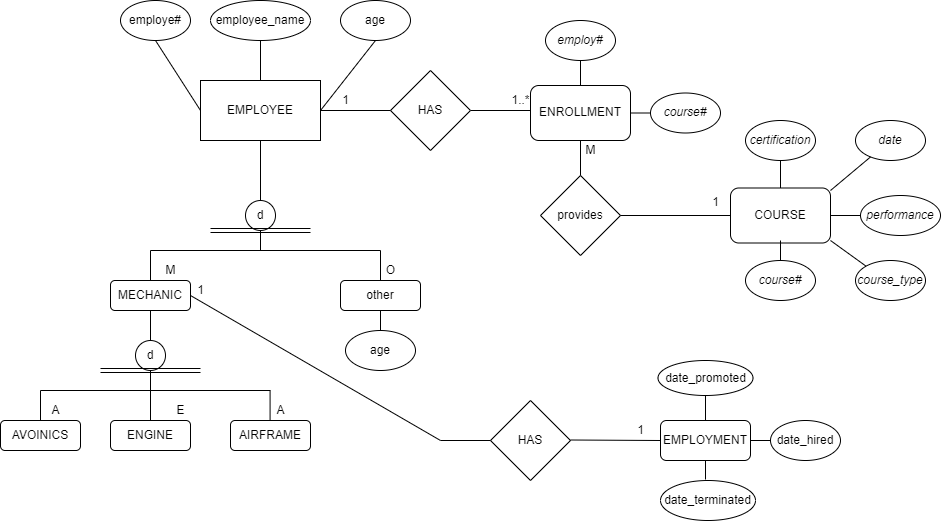

The diagram above was exported from draw.io. Its source (the exported page's mxGraphModel, read from the mxfile embedded in the PNG):
<mxGraphModel dx="1021" dy="562" grid="1" gridSize="10" guides="1" tooltips="1" connect="1" arrows="1" fold="1" page="1" pageScale="1" pageWidth="850" pageHeight="1100" math="0" shadow="0">
  <root>
    <mxCell id="0" />
    <mxCell id="1" parent="0" />
    <mxCell id="-yvq9GzT7H-cDWm9tgHC-2" value="EMPLOYEE" style="rounded=0;whiteSpace=wrap;html=1;" vertex="1" parent="1">
      <mxGeometry x="220" y="80" width="120" height="60" as="geometry" />
    </mxCell>
    <mxCell id="-yvq9GzT7H-cDWm9tgHC-3" value="employe#" style="ellipse;whiteSpace=wrap;html=1;" vertex="1" parent="1">
      <mxGeometry x="140" width="70" height="40" as="geometry" />
    </mxCell>
    <mxCell id="-yvq9GzT7H-cDWm9tgHC-4" value="employee_name" style="ellipse;whiteSpace=wrap;html=1;" vertex="1" parent="1">
      <mxGeometry x="230" width="100" height="40" as="geometry" />
    </mxCell>
    <mxCell id="-yvq9GzT7H-cDWm9tgHC-5" value="age" style="ellipse;whiteSpace=wrap;html=1;" vertex="1" parent="1">
      <mxGeometry x="360" width="70" height="40" as="geometry" />
    </mxCell>
    <mxCell id="-yvq9GzT7H-cDWm9tgHC-6" value="" style="endArrow=none;html=1;rounded=0;exitX=0;exitY=0.5;exitDx=0;exitDy=0;entryX=0.5;entryY=1;entryDx=0;entryDy=0;" edge="1" parent="1" source="-yvq9GzT7H-cDWm9tgHC-2" target="-yvq9GzT7H-cDWm9tgHC-3">
      <mxGeometry width="50" height="50" relative="1" as="geometry">
        <mxPoint x="130" y="90" as="sourcePoint" />
        <mxPoint x="180" y="40" as="targetPoint" />
      </mxGeometry>
    </mxCell>
    <mxCell id="-yvq9GzT7H-cDWm9tgHC-7" value="" style="endArrow=none;html=1;rounded=0;entryX=0.5;entryY=1;entryDx=0;entryDy=0;" edge="1" parent="1" target="-yvq9GzT7H-cDWm9tgHC-4">
      <mxGeometry width="50" height="50" relative="1" as="geometry">
        <mxPoint x="280" y="80" as="sourcePoint" />
        <mxPoint x="330" y="30" as="targetPoint" />
      </mxGeometry>
    </mxCell>
    <mxCell id="-yvq9GzT7H-cDWm9tgHC-8" value="" style="endArrow=none;html=1;rounded=0;entryX=0.5;entryY=1;entryDx=0;entryDy=0;" edge="1" parent="1" target="-yvq9GzT7H-cDWm9tgHC-5">
      <mxGeometry width="50" height="50" relative="1" as="geometry">
        <mxPoint x="340" y="110" as="sourcePoint" />
        <mxPoint x="390" y="60" as="targetPoint" />
      </mxGeometry>
    </mxCell>
    <mxCell id="-yvq9GzT7H-cDWm9tgHC-9" value="" style="endArrow=none;html=1;rounded=0;entryX=0.5;entryY=1;entryDx=0;entryDy=0;" edge="1" parent="1" target="-yvq9GzT7H-cDWm9tgHC-2">
      <mxGeometry width="50" height="50" relative="1" as="geometry">
        <mxPoint x="280" y="200" as="sourcePoint" />
        <mxPoint x="530" y="190" as="targetPoint" />
      </mxGeometry>
    </mxCell>
    <mxCell id="-yvq9GzT7H-cDWm9tgHC-10" value="d" style="ellipse;whiteSpace=wrap;html=1;aspect=fixed;" vertex="1" parent="1">
      <mxGeometry x="265" y="200" width="30" height="30" as="geometry" />
    </mxCell>
    <mxCell id="-yvq9GzT7H-cDWm9tgHC-11" value="" style="shape=link;html=1;rounded=0;" edge="1" parent="1">
      <mxGeometry width="100" relative="1" as="geometry">
        <mxPoint x="230" y="230" as="sourcePoint" />
        <mxPoint x="330" y="230" as="targetPoint" />
      </mxGeometry>
    </mxCell>
    <mxCell id="-yvq9GzT7H-cDWm9tgHC-12" value="" style="endArrow=none;html=1;rounded=0;" edge="1" parent="1">
      <mxGeometry width="50" height="50" relative="1" as="geometry">
        <mxPoint x="280" y="250" as="sourcePoint" />
        <mxPoint x="280" y="230" as="targetPoint" />
      </mxGeometry>
    </mxCell>
    <mxCell id="-yvq9GzT7H-cDWm9tgHC-13" value="" style="endArrow=none;html=1;rounded=0;" edge="1" parent="1">
      <mxGeometry width="50" height="50" relative="1" as="geometry">
        <mxPoint x="170" y="250" as="sourcePoint" />
        <mxPoint x="400" y="250" as="targetPoint" />
      </mxGeometry>
    </mxCell>
    <mxCell id="-yvq9GzT7H-cDWm9tgHC-14" value="" style="endArrow=none;html=1;rounded=0;" edge="1" parent="1">
      <mxGeometry width="50" height="50" relative="1" as="geometry">
        <mxPoint x="400" y="280" as="sourcePoint" />
        <mxPoint x="400" y="250" as="targetPoint" />
      </mxGeometry>
    </mxCell>
    <mxCell id="-yvq9GzT7H-cDWm9tgHC-15" value="" style="endArrow=none;html=1;rounded=0;" edge="1" parent="1">
      <mxGeometry width="50" height="50" relative="1" as="geometry">
        <mxPoint x="170" y="280" as="sourcePoint" />
        <mxPoint x="170" y="250" as="targetPoint" />
      </mxGeometry>
    </mxCell>
    <mxCell id="-yvq9GzT7H-cDWm9tgHC-16" value="O" style="text;html=1;align=center;verticalAlign=middle;resizable=0;points=[];autosize=1;strokeColor=none;fillColor=none;" vertex="1" parent="1">
      <mxGeometry x="395" y="255" width="30" height="30" as="geometry" />
    </mxCell>
    <mxCell id="-yvq9GzT7H-cDWm9tgHC-17" value="other" style="rounded=1;whiteSpace=wrap;html=1;" vertex="1" parent="1">
      <mxGeometry x="360" y="280" width="80" height="30" as="geometry" />
    </mxCell>
    <mxCell id="-yvq9GzT7H-cDWm9tgHC-18" value="age" style="ellipse;whiteSpace=wrap;html=1;" vertex="1" parent="1">
      <mxGeometry x="365" y="330" width="70" height="40" as="geometry" />
    </mxCell>
    <mxCell id="-yvq9GzT7H-cDWm9tgHC-19" value="" style="endArrow=none;html=1;rounded=0;exitX=0.5;exitY=0;exitDx=0;exitDy=0;entryX=0.5;entryY=1;entryDx=0;entryDy=0;" edge="1" parent="1" source="-yvq9GzT7H-cDWm9tgHC-18" target="-yvq9GzT7H-cDWm9tgHC-17">
      <mxGeometry width="50" height="50" relative="1" as="geometry">
        <mxPoint x="560" y="240" as="sourcePoint" />
        <mxPoint x="610" y="190" as="targetPoint" />
      </mxGeometry>
    </mxCell>
    <mxCell id="-yvq9GzT7H-cDWm9tgHC-20" value="MECHANIC" style="rounded=1;whiteSpace=wrap;html=1;" vertex="1" parent="1">
      <mxGeometry x="130" y="280" width="80" height="30" as="geometry" />
    </mxCell>
    <mxCell id="-yvq9GzT7H-cDWm9tgHC-21" value="M" style="text;html=1;align=center;verticalAlign=middle;resizable=0;points=[];autosize=1;strokeColor=none;fillColor=none;" vertex="1" parent="1">
      <mxGeometry x="175" y="255" width="30" height="30" as="geometry" />
    </mxCell>
    <mxCell id="-yvq9GzT7H-cDWm9tgHC-22" value="" style="endArrow=none;html=1;rounded=0;entryX=0.5;entryY=1;entryDx=0;entryDy=0;" edge="1" parent="1">
      <mxGeometry width="50" height="50" relative="1" as="geometry">
        <mxPoint x="170" y="340" as="sourcePoint" />
        <mxPoint x="170" y="310" as="targetPoint" />
      </mxGeometry>
    </mxCell>
    <mxCell id="-yvq9GzT7H-cDWm9tgHC-23" value="d" style="ellipse;whiteSpace=wrap;html=1;aspect=fixed;" vertex="1" parent="1">
      <mxGeometry x="155" y="340" width="30" height="30" as="geometry" />
    </mxCell>
    <mxCell id="-yvq9GzT7H-cDWm9tgHC-24" value="" style="shape=link;html=1;rounded=0;" edge="1" parent="1">
      <mxGeometry width="100" relative="1" as="geometry">
        <mxPoint x="120" y="370" as="sourcePoint" />
        <mxPoint x="220" y="370" as="targetPoint" />
      </mxGeometry>
    </mxCell>
    <mxCell id="-yvq9GzT7H-cDWm9tgHC-25" value="" style="endArrow=none;html=1;rounded=0;" edge="1" parent="1">
      <mxGeometry width="50" height="50" relative="1" as="geometry">
        <mxPoint x="60" y="390" as="sourcePoint" />
        <mxPoint x="290" y="390" as="targetPoint" />
      </mxGeometry>
    </mxCell>
    <mxCell id="-yvq9GzT7H-cDWm9tgHC-26" value="" style="endArrow=none;html=1;rounded=0;" edge="1" parent="1">
      <mxGeometry width="50" height="50" relative="1" as="geometry">
        <mxPoint x="170" y="390" as="sourcePoint" />
        <mxPoint x="170" y="370" as="targetPoint" />
      </mxGeometry>
    </mxCell>
    <mxCell id="-yvq9GzT7H-cDWm9tgHC-27" value="" style="endArrow=none;html=1;rounded=0;" edge="1" parent="1">
      <mxGeometry width="50" height="50" relative="1" as="geometry">
        <mxPoint x="60" y="420" as="sourcePoint" />
        <mxPoint x="60" y="390" as="targetPoint" />
      </mxGeometry>
    </mxCell>
    <mxCell id="-yvq9GzT7H-cDWm9tgHC-28" value="AVOINICS" style="rounded=1;whiteSpace=wrap;html=1;" vertex="1" parent="1">
      <mxGeometry x="20" y="420" width="80" height="30" as="geometry" />
    </mxCell>
    <mxCell id="-yvq9GzT7H-cDWm9tgHC-29" value="AIRFRAME" style="rounded=1;whiteSpace=wrap;html=1;" vertex="1" parent="1">
      <mxGeometry x="250" y="420" width="80" height="30" as="geometry" />
    </mxCell>
    <mxCell id="-yvq9GzT7H-cDWm9tgHC-30" value="A" style="text;html=1;align=center;verticalAlign=middle;resizable=0;points=[];autosize=1;strokeColor=none;fillColor=none;" vertex="1" parent="1">
      <mxGeometry x="285" y="395" width="30" height="30" as="geometry" />
    </mxCell>
    <mxCell id="-yvq9GzT7H-cDWm9tgHC-31" value="ENGINE" style="rounded=1;whiteSpace=wrap;html=1;" vertex="1" parent="1">
      <mxGeometry x="130" y="420" width="80" height="30" as="geometry" />
    </mxCell>
    <mxCell id="-yvq9GzT7H-cDWm9tgHC-32" value="E" style="text;html=1;align=center;verticalAlign=middle;resizable=0;points=[];autosize=1;strokeColor=none;fillColor=none;" vertex="1" parent="1">
      <mxGeometry x="185" y="395" width="30" height="30" as="geometry" />
    </mxCell>
    <mxCell id="-yvq9GzT7H-cDWm9tgHC-33" value="A" style="text;html=1;resizable=0;autosize=1;align=center;verticalAlign=middle;points=[];fillColor=none;strokeColor=none;rounded=0;" vertex="1" parent="1">
      <mxGeometry x="60" y="395" width="30" height="30" as="geometry" />
    </mxCell>
    <mxCell id="-yvq9GzT7H-cDWm9tgHC-34" value="" style="endArrow=none;html=1;rounded=0;exitX=0.5;exitY=0;exitDx=0;exitDy=0;" edge="1" parent="1" source="-yvq9GzT7H-cDWm9tgHC-31">
      <mxGeometry width="50" height="50" relative="1" as="geometry">
        <mxPoint x="180" y="400" as="sourcePoint" />
        <mxPoint x="170" y="390" as="targetPoint" />
      </mxGeometry>
    </mxCell>
    <mxCell id="-yvq9GzT7H-cDWm9tgHC-35" value="" style="endArrow=none;html=1;rounded=0;exitX=0.5;exitY=0;exitDx=0;exitDy=0;" edge="1" parent="1">
      <mxGeometry width="50" height="50" relative="1" as="geometry">
        <mxPoint x="289.58" y="420" as="sourcePoint" />
        <mxPoint x="289.58" y="390" as="targetPoint" />
      </mxGeometry>
    </mxCell>
    <mxCell id="-yvq9GzT7H-cDWm9tgHC-36" value="" style="endArrow=none;html=1;rounded=0;exitX=1;exitY=0.5;exitDx=0;exitDy=0;" edge="1" parent="1" source="-yvq9GzT7H-cDWm9tgHC-20">
      <mxGeometry width="50" height="50" relative="1" as="geometry">
        <mxPoint x="540" y="400" as="sourcePoint" />
        <mxPoint x="460" y="440" as="targetPoint" />
      </mxGeometry>
    </mxCell>
    <mxCell id="-yvq9GzT7H-cDWm9tgHC-37" value="HAS" style="rhombus;whiteSpace=wrap;html=1;" vertex="1" parent="1">
      <mxGeometry x="510" y="400" width="80" height="80" as="geometry" />
    </mxCell>
    <mxCell id="-yvq9GzT7H-cDWm9tgHC-38" value="" style="endArrow=none;html=1;rounded=0;entryX=0;entryY=0.5;entryDx=0;entryDy=0;" edge="1" parent="1" target="-yvq9GzT7H-cDWm9tgHC-37">
      <mxGeometry width="50" height="50" relative="1" as="geometry">
        <mxPoint x="460" y="440" as="sourcePoint" />
        <mxPoint x="590" y="350" as="targetPoint" />
      </mxGeometry>
    </mxCell>
    <mxCell id="-yvq9GzT7H-cDWm9tgHC-40" value="" style="endArrow=none;html=1;rounded=0;" edge="1" parent="1">
      <mxGeometry width="50" height="50" relative="1" as="geometry">
        <mxPoint x="590" y="439.5" as="sourcePoint" />
        <mxPoint x="680" y="440" as="targetPoint" />
      </mxGeometry>
    </mxCell>
    <mxCell id="-yvq9GzT7H-cDWm9tgHC-41" value="EMPLOYMENT" style="rounded=1;whiteSpace=wrap;html=1;" vertex="1" parent="1">
      <mxGeometry x="680" y="420" width="90" height="40" as="geometry" />
    </mxCell>
    <mxCell id="-yvq9GzT7H-cDWm9tgHC-42" value="date_terminated" style="ellipse;whiteSpace=wrap;html=1;" vertex="1" parent="1">
      <mxGeometry x="680" y="480" width="95" height="40" as="geometry" />
    </mxCell>
    <mxCell id="-yvq9GzT7H-cDWm9tgHC-43" value="date_hired" style="ellipse;whiteSpace=wrap;html=1;" vertex="1" parent="1">
      <mxGeometry x="790" y="420" width="70" height="40" as="geometry" />
    </mxCell>
    <mxCell id="-yvq9GzT7H-cDWm9tgHC-44" value="date_promoted" style="ellipse;whiteSpace=wrap;html=1;" vertex="1" parent="1">
      <mxGeometry x="677.5" y="360" width="95" height="35" as="geometry" />
    </mxCell>
    <mxCell id="-yvq9GzT7H-cDWm9tgHC-45" value="" style="endArrow=none;html=1;rounded=0;entryX=0.5;entryY=1;entryDx=0;entryDy=0;" edge="1" parent="1" target="-yvq9GzT7H-cDWm9tgHC-41">
      <mxGeometry width="50" height="50" relative="1" as="geometry">
        <mxPoint x="725" y="479" as="sourcePoint" />
        <mxPoint x="770" y="479" as="targetPoint" />
      </mxGeometry>
    </mxCell>
    <mxCell id="-yvq9GzT7H-cDWm9tgHC-46" value="" style="endArrow=none;html=1;rounded=0;exitX=0.5;exitY=0;exitDx=0;exitDy=0;entryX=0.5;entryY=1;entryDx=0;entryDy=0;" edge="1" parent="1" source="-yvq9GzT7H-cDWm9tgHC-41" target="-yvq9GzT7H-cDWm9tgHC-44">
      <mxGeometry width="50" height="50" relative="1" as="geometry">
        <mxPoint x="730" y="400" as="sourcePoint" />
        <mxPoint x="780" y="350" as="targetPoint" />
      </mxGeometry>
    </mxCell>
    <mxCell id="-yvq9GzT7H-cDWm9tgHC-47" value="" style="endArrow=none;html=1;rounded=0;exitX=1;exitY=0.5;exitDx=0;exitDy=0;entryX=0;entryY=0.5;entryDx=0;entryDy=0;" edge="1" parent="1" source="-yvq9GzT7H-cDWm9tgHC-41" target="-yvq9GzT7H-cDWm9tgHC-43">
      <mxGeometry width="50" height="50" relative="1" as="geometry">
        <mxPoint x="730" y="400" as="sourcePoint" />
        <mxPoint x="780" y="350" as="targetPoint" />
      </mxGeometry>
    </mxCell>
    <mxCell id="-yvq9GzT7H-cDWm9tgHC-48" value="" style="endArrow=none;html=1;rounded=0;startArrow=none;" edge="1" parent="1" source="-yvq9GzT7H-cDWm9tgHC-49">
      <mxGeometry width="50" height="50" relative="1" as="geometry">
        <mxPoint x="340" y="110" as="sourcePoint" />
        <mxPoint x="560" y="110" as="targetPoint" />
      </mxGeometry>
    </mxCell>
    <mxCell id="-yvq9GzT7H-cDWm9tgHC-50" value="" style="endArrow=none;html=1;rounded=0;" edge="1" parent="1" target="-yvq9GzT7H-cDWm9tgHC-51">
      <mxGeometry width="50" height="50" relative="1" as="geometry">
        <mxPoint x="600" y="200" as="sourcePoint" />
        <mxPoint x="730" y="160" as="targetPoint" />
      </mxGeometry>
    </mxCell>
    <mxCell id="-yvq9GzT7H-cDWm9tgHC-51" value="ENROLLMENT" style="rounded=1;whiteSpace=wrap;html=1;" vertex="1" parent="1">
      <mxGeometry x="550" y="85" width="100" height="55" as="geometry" />
    </mxCell>
    <mxCell id="-yvq9GzT7H-cDWm9tgHC-49" value="HAS" style="rhombus;whiteSpace=wrap;html=1;" vertex="1" parent="1">
      <mxGeometry x="410" y="70" width="80" height="80" as="geometry" />
    </mxCell>
    <mxCell id="-yvq9GzT7H-cDWm9tgHC-52" value="" style="endArrow=none;html=1;rounded=0;" edge="1" parent="1" target="-yvq9GzT7H-cDWm9tgHC-49">
      <mxGeometry width="50" height="50" relative="1" as="geometry">
        <mxPoint x="340" y="110" as="sourcePoint" />
        <mxPoint x="560" y="110" as="targetPoint" />
      </mxGeometry>
    </mxCell>
    <mxCell id="-yvq9GzT7H-cDWm9tgHC-53" value="&lt;i&gt;course#&lt;/i&gt;" style="ellipse;whiteSpace=wrap;html=1;" vertex="1" parent="1">
      <mxGeometry x="670" y="92.5" width="70" height="40" as="geometry" />
    </mxCell>
    <mxCell id="-yvq9GzT7H-cDWm9tgHC-54" value="&lt;i&gt;employ#&lt;/i&gt;" style="ellipse;whiteSpace=wrap;html=1;" vertex="1" parent="1">
      <mxGeometry x="565" y="20" width="70" height="40" as="geometry" />
    </mxCell>
    <mxCell id="-yvq9GzT7H-cDWm9tgHC-55" value="" style="endArrow=none;html=1;rounded=0;exitX=0.5;exitY=0;exitDx=0;exitDy=0;entryX=0.5;entryY=1;entryDx=0;entryDy=0;" edge="1" parent="1" source="-yvq9GzT7H-cDWm9tgHC-51" target="-yvq9GzT7H-cDWm9tgHC-54">
      <mxGeometry width="50" height="50" relative="1" as="geometry">
        <mxPoint x="560" y="140" as="sourcePoint" />
        <mxPoint x="610" y="90" as="targetPoint" />
      </mxGeometry>
    </mxCell>
    <mxCell id="-yvq9GzT7H-cDWm9tgHC-56" value="" style="endArrow=none;html=1;rounded=0;exitX=1;exitY=0.5;exitDx=0;exitDy=0;entryX=0;entryY=0.5;entryDx=0;entryDy=0;" edge="1" parent="1" source="-yvq9GzT7H-cDWm9tgHC-51" target="-yvq9GzT7H-cDWm9tgHC-53">
      <mxGeometry width="50" height="50" relative="1" as="geometry">
        <mxPoint x="640" y="105" as="sourcePoint" />
        <mxPoint x="640" y="80" as="targetPoint" />
      </mxGeometry>
    </mxCell>
    <mxCell id="-yvq9GzT7H-cDWm9tgHC-57" value="provides" style="rhombus;whiteSpace=wrap;html=1;" vertex="1" parent="1">
      <mxGeometry x="560" y="175" width="80" height="80" as="geometry" />
    </mxCell>
    <mxCell id="-yvq9GzT7H-cDWm9tgHC-58" value="" style="endArrow=none;html=1;rounded=0;exitX=1;exitY=0.5;exitDx=0;exitDy=0;" edge="1" parent="1" source="-yvq9GzT7H-cDWm9tgHC-57">
      <mxGeometry width="50" height="50" relative="1" as="geometry">
        <mxPoint x="750" y="370" as="sourcePoint" />
        <mxPoint x="750" y="215" as="targetPoint" />
      </mxGeometry>
    </mxCell>
    <mxCell id="-yvq9GzT7H-cDWm9tgHC-59" value="COURSE" style="rounded=1;whiteSpace=wrap;html=1;" vertex="1" parent="1">
      <mxGeometry x="750" y="187.5" width="100" height="55" as="geometry" />
    </mxCell>
    <mxCell id="-yvq9GzT7H-cDWm9tgHC-60" value="&lt;i&gt;date&lt;/i&gt;" style="ellipse;whiteSpace=wrap;html=1;" vertex="1" parent="1">
      <mxGeometry x="875" y="120" width="70" height="40" as="geometry" />
    </mxCell>
    <mxCell id="-yvq9GzT7H-cDWm9tgHC-61" value="&lt;i&gt;course#&lt;/i&gt;" style="ellipse;whiteSpace=wrap;html=1;" vertex="1" parent="1">
      <mxGeometry x="765" y="260" width="70" height="40" as="geometry" />
    </mxCell>
    <mxCell id="-yvq9GzT7H-cDWm9tgHC-62" value="&lt;i&gt;performance&lt;/i&gt;" style="ellipse;whiteSpace=wrap;html=1;" vertex="1" parent="1">
      <mxGeometry x="880" y="195" width="80" height="40" as="geometry" />
    </mxCell>
    <mxCell id="-yvq9GzT7H-cDWm9tgHC-63" value="&lt;i&gt;certification&lt;/i&gt;" style="ellipse;whiteSpace=wrap;html=1;" vertex="1" parent="1">
      <mxGeometry x="765" y="120" width="70" height="40" as="geometry" />
    </mxCell>
    <mxCell id="-yvq9GzT7H-cDWm9tgHC-64" value="&lt;i&gt;course_type&lt;/i&gt;" style="ellipse;whiteSpace=wrap;html=1;" vertex="1" parent="1">
      <mxGeometry x="875" y="260" width="70" height="40" as="geometry" />
    </mxCell>
    <mxCell id="-yvq9GzT7H-cDWm9tgHC-65" value="" style="endArrow=none;html=1;rounded=0;exitX=0.5;exitY=0;exitDx=0;exitDy=0;entryX=0.5;entryY=1;entryDx=0;entryDy=0;" edge="1" parent="1" source="-yvq9GzT7H-cDWm9tgHC-59" target="-yvq9GzT7H-cDWm9tgHC-63">
      <mxGeometry width="50" height="50" relative="1" as="geometry">
        <mxPoint x="800" y="230" as="sourcePoint" />
        <mxPoint x="850" y="180" as="targetPoint" />
      </mxGeometry>
    </mxCell>
    <mxCell id="-yvq9GzT7H-cDWm9tgHC-66" value="" style="endArrow=none;html=1;fontFamily=Helvetica;fontSize=11;fontColor=default;align=center;strokeColor=default;" edge="1" parent="1" target="-yvq9GzT7H-cDWm9tgHC-60">
      <mxGeometry width="50" height="50" relative="1" as="geometry">
        <mxPoint x="850" y="190" as="sourcePoint" />
        <mxPoint x="900" y="140" as="targetPoint" />
      </mxGeometry>
    </mxCell>
    <mxCell id="-yvq9GzT7H-cDWm9tgHC-67" value="" style="endArrow=none;html=1;rounded=0;exitX=1;exitY=0.5;exitDx=0;exitDy=0;entryX=0;entryY=0.5;entryDx=0;entryDy=0;" edge="1" parent="1" source="-yvq9GzT7H-cDWm9tgHC-59" target="-yvq9GzT7H-cDWm9tgHC-62">
      <mxGeometry width="50" height="50" relative="1" as="geometry">
        <mxPoint x="870" y="240" as="sourcePoint" />
        <mxPoint x="920" y="190" as="targetPoint" />
      </mxGeometry>
    </mxCell>
    <mxCell id="-yvq9GzT7H-cDWm9tgHC-68" value="" style="endArrow=none;html=1;rounded=0;entryX=0;entryY=0;entryDx=0;entryDy=0;" edge="1" parent="1" target="-yvq9GzT7H-cDWm9tgHC-64">
      <mxGeometry width="50" height="50" relative="1" as="geometry">
        <mxPoint x="850" y="240" as="sourcePoint" />
        <mxPoint x="900" y="190" as="targetPoint" />
      </mxGeometry>
    </mxCell>
    <mxCell id="-yvq9GzT7H-cDWm9tgHC-69" value="" style="endArrow=none;html=1;rounded=0;exitX=0.5;exitY=0;exitDx=0;exitDy=0;" edge="1" parent="1" source="-yvq9GzT7H-cDWm9tgHC-61">
      <mxGeometry width="50" height="50" relative="1" as="geometry">
        <mxPoint x="750" y="290" as="sourcePoint" />
        <mxPoint x="800" y="240" as="targetPoint" />
      </mxGeometry>
    </mxCell>
    <mxCell id="-yvq9GzT7H-cDWm9tgHC-73" value="1" style="text;html=1;align=center;verticalAlign=middle;resizable=0;points=[];autosize=1;strokeColor=none;fillColor=none;" vertex="1" parent="1">
      <mxGeometry x="720" y="187.5" width="30" height="30" as="geometry" />
    </mxCell>
    <mxCell id="-yvq9GzT7H-cDWm9tgHC-74" value="M" style="text;html=1;align=center;verticalAlign=middle;resizable=0;points=[];autosize=1;strokeColor=none;fillColor=none;" vertex="1" parent="1">
      <mxGeometry x="595" y="135" width="30" height="30" as="geometry" />
    </mxCell>
    <mxCell id="-yvq9GzT7H-cDWm9tgHC-77" value="1..*" style="text;html=1;align=center;verticalAlign=middle;resizable=0;points=[];autosize=1;strokeColor=none;fillColor=none;" vertex="1" parent="1">
      <mxGeometry x="520" y="85" width="40" height="30" as="geometry" />
    </mxCell>
    <mxCell id="-yvq9GzT7H-cDWm9tgHC-78" value="1" style="text;html=1;align=center;verticalAlign=middle;resizable=0;points=[];autosize=1;strokeColor=none;fillColor=none;" vertex="1" parent="1">
      <mxGeometry x="350" y="85" width="30" height="30" as="geometry" />
    </mxCell>
    <mxCell id="-yvq9GzT7H-cDWm9tgHC-80" value="1" style="text;html=1;align=center;verticalAlign=middle;resizable=0;points=[];autosize=1;strokeColor=none;fillColor=none;" vertex="1" parent="1">
      <mxGeometry x="205" y="275" width="30" height="30" as="geometry" />
    </mxCell>
    <mxCell id="-yvq9GzT7H-cDWm9tgHC-81" value="1" style="text;html=1;align=center;verticalAlign=middle;resizable=0;points=[];autosize=1;strokeColor=none;fillColor=none;" vertex="1" parent="1">
      <mxGeometry x="645" y="415" width="30" height="30" as="geometry" />
    </mxCell>
  </root>
</mxGraphModel>